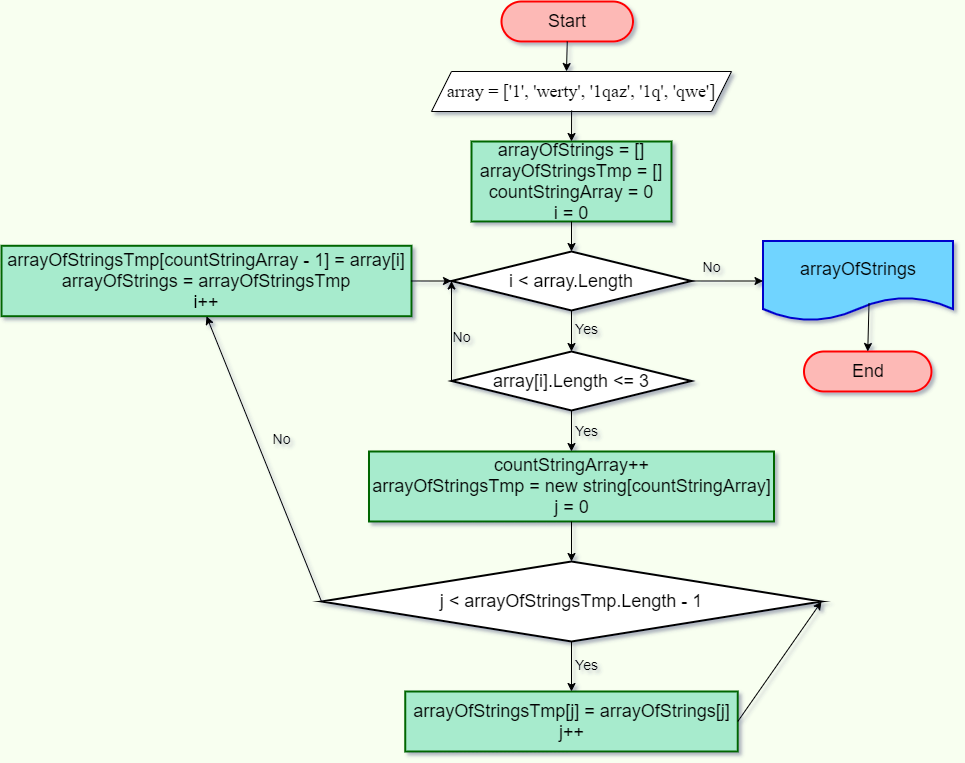

The diagram above was exported from draw.io. Its source (the exported page's mxGraphModel, read from the mxfile embedded in the PNG):
<mxGraphModel dx="2249" dy="1991" grid="1" gridSize="10" guides="1" tooltips="1" connect="1" arrows="1" fold="1" page="1" pageScale="1" pageWidth="827" pageHeight="1169" background="#F8FFF0" math="1" shadow="1">
  <root>
    <mxCell id="VtjsaQyko1C3WHWj8DFD-0" />
    <mxCell id="VtjsaQyko1C3WHWj8DFD-1" parent="VtjsaQyko1C3WHWj8DFD-0" />
    <mxCell id="VtjsaQyko1C3WHWj8DFD-4" value="Start" style="rounded=1;whiteSpace=wrap;html=1;fontSize=18;arcSize=50;fillStyle=auto;gradientColor=none;fillColor=#FDB9B6;strokeWidth=2;strokeColor=#FF0000;" parent="VtjsaQyko1C3WHWj8DFD-1" vertex="1">
      <mxGeometry x="290" y="-1100" width="131.5" height="40" as="geometry" />
    </mxCell>
    <mxCell id="VtjsaQyko1C3WHWj8DFD-6" value="arrayOfStrings" style="shape=document;whiteSpace=wrap;html=1;boundedLbl=1;fillStyle=auto;strokeColor=#0000CC;strokeWidth=2;fontSize=18;fillColor=#70D4FF;gradientColor=none;align=center;" parent="VtjsaQyko1C3WHWj8DFD-1" vertex="1">
      <mxGeometry x="551.5" y="-860.5" width="190" height="80" as="geometry" />
    </mxCell>
    <mxCell id="VtjsaQyko1C3WHWj8DFD-14" value="array = ['1', 'werty', '1qaz', '1q', 'qwe']" style="shape=parallelogram;perimeter=parallelogramPerimeter;whiteSpace=wrap;html=1;fixedSize=1;fontFamily=Times New Roman;fontSize=18;" parent="VtjsaQyko1C3WHWj8DFD-1" vertex="1">
      <mxGeometry x="220" y="-1030" width="300" height="40" as="geometry" />
    </mxCell>
    <mxCell id="VtjsaQyko1C3WHWj8DFD-16" value="arrayOfStrings = []&lt;br&gt;arrayOfStringsTmp = []&lt;br&gt;countStringArray = 0&lt;br&gt;i = 0" style="rounded=0;whiteSpace=wrap;html=1;fillStyle=auto;strokeColor=#006600;strokeWidth=2;fontSize=18;fillColor=#A7EBCD;gradientColor=none;" parent="VtjsaQyko1C3WHWj8DFD-1" vertex="1">
      <mxGeometry x="260" y="-960" width="200" height="80" as="geometry" />
    </mxCell>
    <mxCell id="de8WzYSJsLNdwaAXSwFn-14" value="&lt;font style=&quot;font-size: 14px;&quot;&gt;Yes&lt;/font&gt;" style="text;html=1;align=center;verticalAlign=middle;resizable=0;points=[];autosize=1;strokeColor=none;fillColor=none;fontSize=36;" parent="VtjsaQyko1C3WHWj8DFD-1" vertex="1">
      <mxGeometry x="350" y="-810" width="50" height="60" as="geometry" />
    </mxCell>
    <mxCell id="de8WzYSJsLNdwaAXSwFn-19" value="No" style="text;html=1;align=center;verticalAlign=middle;resizable=0;points=[];autosize=1;strokeColor=none;fillColor=none;fontSize=14;" parent="VtjsaQyko1C3WHWj8DFD-1" vertex="1">
      <mxGeometry x="480" y="-850" width="40" height="30" as="geometry" />
    </mxCell>
    <mxCell id="Y_pIyGCv-mBwlQJLXfmr-1" value="&lt;font style=&quot;font-size: 18px&quot;&gt;i &amp;lt; array.Length&lt;/font&gt;" style="strokeWidth=2;html=1;shape=mxgraph.flowchart.decision;whiteSpace=wrap;" parent="VtjsaQyko1C3WHWj8DFD-1" vertex="1">
      <mxGeometry x="240" y="-850" width="240" height="59" as="geometry" />
    </mxCell>
    <mxCell id="Y_pIyGCv-mBwlQJLXfmr-3" value="" style="endArrow=classic;html=1;exitX=0.5;exitY=1;exitDx=0;exitDy=0;entryX=0.45;entryY=0;entryDx=0;entryDy=0;entryPerimeter=0;" parent="VtjsaQyko1C3WHWj8DFD-1" source="VtjsaQyko1C3WHWj8DFD-4" target="VtjsaQyko1C3WHWj8DFD-14" edge="1">
      <mxGeometry width="50" height="50" relative="1" as="geometry">
        <mxPoint x="200" y="-700" as="sourcePoint" />
        <mxPoint x="250" y="-750" as="targetPoint" />
      </mxGeometry>
    </mxCell>
    <mxCell id="Y_pIyGCv-mBwlQJLXfmr-4" value="" style="endArrow=classic;html=1;exitX=0.467;exitY=0.975;exitDx=0;exitDy=0;exitPerimeter=0;entryX=0.5;entryY=0;entryDx=0;entryDy=0;" parent="VtjsaQyko1C3WHWj8DFD-1" source="VtjsaQyko1C3WHWj8DFD-14" target="VtjsaQyko1C3WHWj8DFD-16" edge="1">
      <mxGeometry width="50" height="50" relative="1" as="geometry">
        <mxPoint x="200" y="-700" as="sourcePoint" />
        <mxPoint x="250" y="-750" as="targetPoint" />
      </mxGeometry>
    </mxCell>
    <mxCell id="Y_pIyGCv-mBwlQJLXfmr-6" value="" style="endArrow=classic;html=1;exitX=0.5;exitY=1;exitDx=0;exitDy=0;entryX=0.5;entryY=0;entryDx=0;entryDy=0;entryPerimeter=0;" parent="VtjsaQyko1C3WHWj8DFD-1" source="VtjsaQyko1C3WHWj8DFD-16" target="Y_pIyGCv-mBwlQJLXfmr-1" edge="1">
      <mxGeometry width="50" height="50" relative="1" as="geometry">
        <mxPoint x="200" y="-700" as="sourcePoint" />
        <mxPoint x="250" y="-750" as="targetPoint" />
      </mxGeometry>
    </mxCell>
    <mxCell id="Y_pIyGCv-mBwlQJLXfmr-8" value="" style="endArrow=classic;html=1;exitX=1;exitY=0.5;exitDx=0;exitDy=0;exitPerimeter=0;entryX=0;entryY=0.5;entryDx=0;entryDy=0;" parent="VtjsaQyko1C3WHWj8DFD-1" source="Y_pIyGCv-mBwlQJLXfmr-1" target="VtjsaQyko1C3WHWj8DFD-6" edge="1">
      <mxGeometry width="50" height="50" relative="1" as="geometry">
        <mxPoint x="200" y="-800" as="sourcePoint" />
        <mxPoint x="250" y="-850" as="targetPoint" />
      </mxGeometry>
    </mxCell>
    <mxCell id="Y_pIyGCv-mBwlQJLXfmr-9" value="End" style="rounded=1;whiteSpace=wrap;html=1;fontSize=18;arcSize=50;fillStyle=auto;gradientColor=none;fillColor=#FDB9B6;strokeWidth=2;strokeColor=#FF0000;" parent="VtjsaQyko1C3WHWj8DFD-1" vertex="1">
      <mxGeometry x="592.5" y="-750" width="127.5" height="40" as="geometry" />
    </mxCell>
    <mxCell id="Y_pIyGCv-mBwlQJLXfmr-10" value="" style="endArrow=classic;html=1;exitX=0.558;exitY=0.781;exitDx=0;exitDy=0;exitPerimeter=0;entryX=0.5;entryY=0;entryDx=0;entryDy=0;" parent="VtjsaQyko1C3WHWj8DFD-1" source="VtjsaQyko1C3WHWj8DFD-6" target="Y_pIyGCv-mBwlQJLXfmr-9" edge="1">
      <mxGeometry width="50" height="50" relative="1" as="geometry">
        <mxPoint x="200" y="-800" as="sourcePoint" />
        <mxPoint x="250" y="-850" as="targetPoint" />
      </mxGeometry>
    </mxCell>
    <mxCell id="Y_pIyGCv-mBwlQJLXfmr-11" value="&lt;font style=&quot;font-size: 18px&quot;&gt;array[i].Length &amp;lt;= 3&lt;/font&gt;" style="strokeWidth=2;html=1;shape=mxgraph.flowchart.decision;whiteSpace=wrap;" parent="VtjsaQyko1C3WHWj8DFD-1" vertex="1">
      <mxGeometry x="240" y="-750" width="240" height="59" as="geometry" />
    </mxCell>
    <mxCell id="Y_pIyGCv-mBwlQJLXfmr-12" value="" style="endArrow=classic;html=1;exitX=0.5;exitY=1;exitDx=0;exitDy=0;exitPerimeter=0;entryX=0.5;entryY=0;entryDx=0;entryDy=0;entryPerimeter=0;" parent="VtjsaQyko1C3WHWj8DFD-1" source="Y_pIyGCv-mBwlQJLXfmr-1" target="Y_pIyGCv-mBwlQJLXfmr-11" edge="1">
      <mxGeometry width="50" height="50" relative="1" as="geometry">
        <mxPoint x="200" y="-800" as="sourcePoint" />
        <mxPoint x="250" y="-850" as="targetPoint" />
      </mxGeometry>
    </mxCell>
    <mxCell id="Y_pIyGCv-mBwlQJLXfmr-14" value="" style="endArrow=classic;html=1;exitX=0;exitY=0.5;exitDx=0;exitDy=0;exitPerimeter=0;entryX=0;entryY=0.5;entryDx=0;entryDy=0;entryPerimeter=0;" parent="VtjsaQyko1C3WHWj8DFD-1" source="Y_pIyGCv-mBwlQJLXfmr-11" target="Y_pIyGCv-mBwlQJLXfmr-1" edge="1">
      <mxGeometry width="50" height="50" relative="1" as="geometry">
        <mxPoint x="200" y="-800" as="sourcePoint" />
        <mxPoint x="230" y="-820" as="targetPoint" />
      </mxGeometry>
    </mxCell>
    <mxCell id="Y_pIyGCv-mBwlQJLXfmr-15" value="No" style="text;html=1;align=center;verticalAlign=middle;resizable=0;points=[];autosize=1;strokeColor=none;fillColor=none;fontSize=14;" parent="VtjsaQyko1C3WHWj8DFD-1" vertex="1">
      <mxGeometry x="230" y="-780.5" width="40" height="30" as="geometry" />
    </mxCell>
    <mxCell id="Y_pIyGCv-mBwlQJLXfmr-16" value="&lt;span&gt;countStringArray++&lt;br&gt;&lt;/span&gt;arrayOfStringsTmp = new string[countStringArray]&lt;br&gt;&lt;span&gt;j = 0&lt;br&gt;&lt;/span&gt;" style="rounded=0;whiteSpace=wrap;html=1;fillStyle=auto;strokeColor=#006600;strokeWidth=2;fontSize=18;fillColor=#A7EBCD;gradientColor=none;" parent="VtjsaQyko1C3WHWj8DFD-1" vertex="1">
      <mxGeometry x="157.5" y="-650" width="405" height="70" as="geometry" />
    </mxCell>
    <mxCell id="Y_pIyGCv-mBwlQJLXfmr-17" value="" style="endArrow=classic;html=1;exitX=0.5;exitY=1;exitDx=0;exitDy=0;exitPerimeter=0;entryX=0.5;entryY=0;entryDx=0;entryDy=0;" parent="VtjsaQyko1C3WHWj8DFD-1" source="Y_pIyGCv-mBwlQJLXfmr-11" target="Y_pIyGCv-mBwlQJLXfmr-16" edge="1">
      <mxGeometry width="50" height="50" relative="1" as="geometry">
        <mxPoint x="200" y="-770" as="sourcePoint" />
        <mxPoint x="250" y="-820" as="targetPoint" />
      </mxGeometry>
    </mxCell>
    <mxCell id="Y_pIyGCv-mBwlQJLXfmr-18" value="&lt;font style=&quot;font-size: 14px;&quot;&gt;Yes&lt;/font&gt;" style="text;html=1;align=center;verticalAlign=middle;resizable=0;points=[];autosize=1;strokeColor=none;fillColor=none;fontSize=36;" parent="VtjsaQyko1C3WHWj8DFD-1" vertex="1">
      <mxGeometry x="350" y="-708" width="50" height="60" as="geometry" />
    </mxCell>
    <mxCell id="Y_pIyGCv-mBwlQJLXfmr-21" value="&lt;font style=&quot;font-size: 18px&quot;&gt;j &amp;lt;&amp;nbsp;arrayOfStringsTmp.Length - 1&lt;/font&gt;" style="strokeWidth=2;html=1;shape=mxgraph.flowchart.decision;whiteSpace=wrap;" parent="VtjsaQyko1C3WHWj8DFD-1" vertex="1">
      <mxGeometry x="110" y="-540" width="500" height="80" as="geometry" />
    </mxCell>
    <mxCell id="Y_pIyGCv-mBwlQJLXfmr-22" value="" style="endArrow=classic;html=1;exitX=0.5;exitY=1;exitDx=0;exitDy=0;entryX=0.5;entryY=0;entryDx=0;entryDy=0;entryPerimeter=0;" parent="VtjsaQyko1C3WHWj8DFD-1" source="Y_pIyGCv-mBwlQJLXfmr-16" target="Y_pIyGCv-mBwlQJLXfmr-21" edge="1">
      <mxGeometry width="50" height="50" relative="1" as="geometry">
        <mxPoint x="200" y="-680" as="sourcePoint" />
        <mxPoint x="250" y="-730" as="targetPoint" />
      </mxGeometry>
    </mxCell>
    <mxCell id="Y_pIyGCv-mBwlQJLXfmr-23" value="arrayOfStringsTmp[countStringArray - 1] = array[i]&lt;br&gt;arrayOfStrings = arrayOfStringsTmp&lt;br&gt;i++" style="rounded=0;whiteSpace=wrap;html=1;fillStyle=auto;strokeColor=#006600;strokeWidth=2;fontSize=18;fillColor=#A7EBCD;gradientColor=none;" parent="VtjsaQyko1C3WHWj8DFD-1" vertex="1">
      <mxGeometry x="-210" y="-855.72" width="410" height="70.44" as="geometry" />
    </mxCell>
    <mxCell id="Y_pIyGCv-mBwlQJLXfmr-24" value="" style="endArrow=classic;html=1;exitX=1;exitY=0.5;exitDx=0;exitDy=0;entryX=0;entryY=0.5;entryDx=0;entryDy=0;entryPerimeter=0;" parent="VtjsaQyko1C3WHWj8DFD-1" source="Y_pIyGCv-mBwlQJLXfmr-23" target="Y_pIyGCv-mBwlQJLXfmr-1" edge="1">
      <mxGeometry width="50" height="50" relative="1" as="geometry">
        <mxPoint x="200" y="-650" as="sourcePoint" />
        <mxPoint x="250" y="-700" as="targetPoint" />
      </mxGeometry>
    </mxCell>
    <mxCell id="Y_pIyGCv-mBwlQJLXfmr-26" value="" style="endArrow=classic;html=1;exitX=0;exitY=0.5;exitDx=0;exitDy=0;exitPerimeter=0;entryX=0.5;entryY=1;entryDx=0;entryDy=0;" parent="VtjsaQyko1C3WHWj8DFD-1" source="Y_pIyGCv-mBwlQJLXfmr-21" target="Y_pIyGCv-mBwlQJLXfmr-23" edge="1">
      <mxGeometry width="50" height="50" relative="1" as="geometry">
        <mxPoint x="200" y="-670" as="sourcePoint" />
        <mxPoint x="250" y="-720" as="targetPoint" />
      </mxGeometry>
    </mxCell>
    <mxCell id="Y_pIyGCv-mBwlQJLXfmr-27" value="No" style="text;html=1;align=center;verticalAlign=middle;resizable=0;points=[];autosize=1;strokeColor=none;fillColor=none;fontSize=14;" parent="VtjsaQyko1C3WHWj8DFD-1" vertex="1">
      <mxGeometry x="50" y="-678" width="40" height="30" as="geometry" />
    </mxCell>
    <mxCell id="Y_pIyGCv-mBwlQJLXfmr-28" value="arrayOfStringsTmp[j] = arrayOfStrings[j]&lt;br&gt;&lt;span&gt;j++&lt;br&gt;&lt;/span&gt;" style="rounded=0;whiteSpace=wrap;html=1;fillStyle=auto;strokeColor=#006600;strokeWidth=2;fontSize=18;fillColor=#A7EBCD;gradientColor=none;" parent="VtjsaQyko1C3WHWj8DFD-1" vertex="1">
      <mxGeometry x="193.75" y="-410" width="332.5" height="60" as="geometry" />
    </mxCell>
    <mxCell id="Y_pIyGCv-mBwlQJLXfmr-29" value="" style="endArrow=classic;html=1;exitX=0.5;exitY=1;exitDx=0;exitDy=0;exitPerimeter=0;entryX=0.5;entryY=0;entryDx=0;entryDy=0;" parent="VtjsaQyko1C3WHWj8DFD-1" source="Y_pIyGCv-mBwlQJLXfmr-21" target="Y_pIyGCv-mBwlQJLXfmr-28" edge="1">
      <mxGeometry width="50" height="50" relative="1" as="geometry">
        <mxPoint x="200" y="-650" as="sourcePoint" />
        <mxPoint x="250" y="-700" as="targetPoint" />
      </mxGeometry>
    </mxCell>
    <mxCell id="Y_pIyGCv-mBwlQJLXfmr-30" value="&lt;font style=&quot;font-size: 14px;&quot;&gt;Yes&lt;/font&gt;" style="text;html=1;align=center;verticalAlign=middle;resizable=0;points=[];autosize=1;strokeColor=none;fillColor=none;fontSize=36;" parent="VtjsaQyko1C3WHWj8DFD-1" vertex="1">
      <mxGeometry x="350" y="-474" width="50" height="60" as="geometry" />
    </mxCell>
    <mxCell id="Y_pIyGCv-mBwlQJLXfmr-31" value="" style="endArrow=classic;html=1;exitX=1;exitY=0.5;exitDx=0;exitDy=0;entryX=1;entryY=0.5;entryDx=0;entryDy=0;entryPerimeter=0;" parent="VtjsaQyko1C3WHWj8DFD-1" source="Y_pIyGCv-mBwlQJLXfmr-28" target="Y_pIyGCv-mBwlQJLXfmr-21" edge="1">
      <mxGeometry width="50" height="50" relative="1" as="geometry">
        <mxPoint x="200" y="-650" as="sourcePoint" />
        <mxPoint x="250" y="-700" as="targetPoint" />
      </mxGeometry>
    </mxCell>
  </root>
</mxGraphModel>